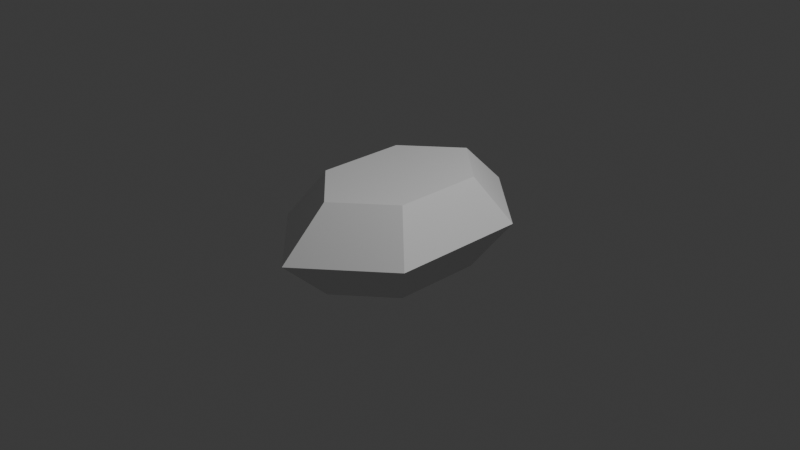 # Source: dungeon2.blend  (saved by Blender 4.2.66; exported with 4.5.12 LTS)
import bpy
from mathutils import Matrix  # noqa: F401  (used for matrix-valued properties, if any)

bpy.ops.wm.read_factory_settings(use_empty=True)
scene = bpy.context.scene
scene.name = 'Scene'

# ---- collections
col_collection = bpy.data.collections.new('Collection'); scene.collection.children.link(col_collection)

# ---- materials (node trees are filled in below, after node groups)
mat_a0c743 = bpy.data.materials.new('#A0C743')

# ---- material node trees
mat_a0c743.use_nodes = True; mat_a0c743.node_tree.nodes.clear()
_N = mat_a0c743.node_tree.nodes; _L = mat_a0c743.node_tree.links
n0 = _N.new('ShaderNodeBsdfPrincipled'); n0.name = 'Principled BSDF'; n0.location = (10, 300)
n1 = _N.new('ShaderNodeOutputMaterial'); n1.name = 'Material Output'; n1.location = (300, 300)
_L.new(n0.outputs[0], n1.inputs[0])
n1.is_active_output = True

# ---- world
world_world = bpy.data.worlds.new('World'); scene.world = world_world
world_world.use_nodes = True; world_world.node_tree.nodes.clear()
_N = world_world.node_tree.nodes; _L = world_world.node_tree.links
n0 = _N.new('ShaderNodeOutputWorld'); n0.name = 'World Output'; n0.location = (300, 300)
n1 = _N.new('ShaderNodeBackground'); n1.name = 'Background'; n1.location = (10, 300)
n1.inputs[0].default_value = (0.05088, 0.05088, 0.05088, 1.0)
_L.new(n1.outputs[0], n0.inputs[0])
n0.is_active_output = True
world_world.color = (0.05088, 0.05088, 0.05088)
world_world.sun_shadow_jitter_overblur = 0.0

# ---- cameras
cam_camera = bpy.data.cameras.new('Camera')
cam_camera.clip_end = 100.0
cam_camera.ortho_scale = 7.314

# ---- lights
light_light = bpy.data.lights.new('Light', 'POINT')
light_light.energy = 1000.0
light_light.shadow_soft_size = 0.1

# ---- meshes
me_circle = bpy.data.meshes.new('Circle')
me_circle.from_pydata([(0.0, 1.0, 0.0), (-0.866, 0.5, 0.0), (-0.866, -0.5, 0.0), (0.0, -1.0, 0.0), (0.866, -0.5, 0.0), (0.866, 0.5, 0.0), (0.0, 0.6456, 0.5), (-0.5591, 0.3228, 0.5), (-0.5591, -0.3228, 0.5), (0.0, -0.6456, 0.5), (0.5591, -0.3228, 0.5), (0.5591, 0.3228, 0.5)], [], [(3, 4, 10, 9), (1, 2, 8, 7), (4, 5, 11, 10), (2, 3, 9, 8), (0, 1, 7, 6), (5, 0, 6, 11), (7, 8, 9, 10, 11, 6)])
_uv = me_circle.uv_layers.new(name='UVMap')
_uv.uv.foreach_set('vector', [0.0, 0.0, 0.0, 0.0, 0.0, 0.0, 0.0, 0.0, 0.0, 0.0, 0.0, 0.0, 0.0, 0.0, 0.0, 0.0, 0.0, 0.0, 0.0, 0.0, 0.0, 0.0, 0.0, 0.0, 0.0, 0.0, 0.0, 0.0, 0.0, 0.0, 0.0, 0.0, 0.0, 0.0, 0.0, 0.0, 0.0, 0.0, 0.0, 0.0, 0.0, 0.0, 0.0, 0.0, 0.0, 0.0, 0.0, 0.0, 0.0, 0.0, 0.0, 0.0, 0.0, 0.0, 0.0, 0.0, 0.0, 0.0, 0.0, 0.0])
me_circle.materials.append(mat_a0c743)
me_circle.update()

# ---- objects
ob_light = bpy.data.objects.new('Light', light_light)
ob_camera = bpy.data.objects.new('Camera', cam_camera)
ob_circle = bpy.data.objects.new('Circle', me_circle)

# ---- transforms, parenting, visibility, modifiers, constraints
ob_light.location = (4.076, 1.005, 5.904)
ob_light.rotation_euler = (0.6503, 0.05522, 1.866)
ob_light.lock_rotations_4d = False
ob_light.empty_display_type = 'ARROWS'
ob_light.color = (0.0, 0.0, 0.0, 0.0)
ob_light.lineart.crease_threshold = 0.0
ob_camera.location = (7.359, -6.926, 4.958)
ob_camera.rotation_euler = (1.109, 0.0, 0.8149)
ob_camera.lock_rotations_4d = False
ob_camera.empty_display_type = 'ARROWS'
ob_camera.color = (0.0, 0.0, 0.0, 0.0)
ob_camera.display_type = 'WIRE'
ob_camera.lineart.crease_threshold = 0.0
ob_circle.location = (0.0, 0.0, 0.0)
ob_circle.scale = (1.0, 1.5, 1.0)
_m = ob_circle.modifiers.new('Mirror', 'MIRROR')
_m.use_axis = (False, False, True)

# ---- collection membership
col_collection.objects.link(ob_light)
col_collection.objects.link(ob_camera)
col_collection.objects.link(ob_circle)

# ---- scene / render settings (as saved in the file)
scene.camera = ob_camera
scene.frame_start = 1; scene.frame_end = 250; scene.frame_set(145)
scene.render.engine = 'BLENDER_EEVEE_NEXT'
bpy.context.view_layer.update()
